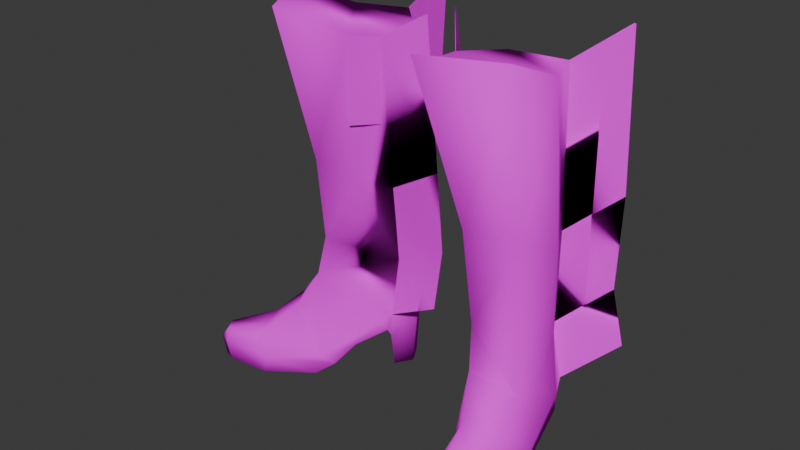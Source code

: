 # Source: KneeHighHeels_Ground.blend  (saved by Blender 4.1.23; exported with 4.5.12 LTS)
import bpy
from mathutils import Matrix  # noqa: F401  (used for matrix-valued properties, if any)

bpy.ops.wm.read_factory_settings(use_empty=True)
scene = bpy.context.scene
scene.name = 'Scene'

# ---- images (referenced by path relative to the original .blend; pixels are not part of the script)
import os
ASSET_DIR = os.environ.get("B2B_ASSET_DIR", "")  # directory of the original .blend (textures are referenced by path, not embedded)
HERE = os.path.dirname(os.path.abspath(__file__))  # packed textures are extracted next to this script under _unpacked/

def load_image(name, relpath, width, height, colorspace="sRGB"):
    """Load a texture the original file referenced (path relative to the .blend, or extracted next to this script)."""
    p = next((c for c in (os.path.join(HERE, relpath), os.path.join(ASSET_DIR, relpath)) if relpath and os.path.exists(c)), "")
    if p:
        img = bpy.data.images.load(p, check_existing=True)
        img.name = name
    else:  # same state as the original file: an image datablock whose file is absent (Cycles renders it pink)
        img = bpy.data.images.new(name, width, height)
        img.source = "FILE"
        img.filepath = "//" + (relpath or name)
    img.colorspace_settings.name = colorspace
    return img
img_baseboots_png_002 = load_image('baseboots.png.002', 'baseboots.png', 1024, 1024, 'sRGB')

# ---- materials (node trees are filled in below, after node groups)
mat_body_mat_002 = bpy.data.materials.new('Body_mat.002')
mat_body_mat_002.use_transparent_shadow = False
mat_body_mat_002.diffuse_color = (1.0, 1.0, 1.0, 1.0)
mat_body_mat_002.roughness = 0.5
mat_body_mat_002.specular_intensity = 0.0

# ---- material node trees
mat_body_mat_002.use_nodes = True; mat_body_mat_002.node_tree.nodes.clear()
_N = mat_body_mat_002.node_tree.nodes; _L = mat_body_mat_002.node_tree.links
n0 = _N.new('ShaderNodeBsdfPrincipled'); n0.name = 'Principled BSDF'; n0.location = (10, 300)
n0.inputs[13].default_value = 0.0
n0.inputs[27].default_value = (0.0, 0.0, 0.0, 1.0)
n0.inputs[28].default_value = 1.0
n1 = _N.new('ShaderNodeOutputMaterial'); n1.name = 'Material Output'; n1.location = (300, 300)
n2 = _N.new('ShaderNodeNormalMap'); n2.name = 'Normal Map'; n2.location = (-300, -300)
n2.label = 'Normal/Map'
n2.inputs[0].default_value = 0.0
n3 = _N.new('ShaderNodeTexImage'); n3.name = 'Image Texture'; n3.location = (-300, 600)
n3.image = img_baseboots_png_002
_L.new(n0.outputs[0], n1.inputs[0])
_L.new(n2.outputs[0], n0.inputs[5])
_L.new(n3.outputs[0], n0.inputs[0])
n1.is_active_output = True

# ---- world
world_world = bpy.data.worlds.new('World'); scene.world = world_world
world_world.use_nodes = True; world_world.node_tree.nodes.clear()
_N = world_world.node_tree.nodes; _L = world_world.node_tree.links
n0 = _N.new('ShaderNodeOutputWorld'); n0.name = 'World Output'; n0.location = (300, 300)
n1 = _N.new('ShaderNodeBackground'); n1.name = 'Background'; n1.location = (10, 300)
n1.inputs[0].default_value = (0.05088, 0.05088, 0.05088, 1.0)
_L.new(n1.outputs[0], n0.inputs[0])
n0.is_active_output = True
world_world.color = (0.05088, 0.05088, 0.05088)
world_world.use_sun_shadow = False
world_world.sun_shadow_jitter_overblur = 0.0

# ---- meshes
me_mesh_002 = bpy.data.meshes.new('Mesh.002')
me_mesh_002.from_pydata([(0.11, 0.007653, -0.07235), (0.1039, 0.003665, -0.07649), (0.1135, -0.001693, -0.0438), (0.08776, 0.002575, 0.01367), (0.07243, -0.001444, -0.04726), (0.0682, 0.009769, -0.06663), (0.07126, 0.003711, -0.06949), (0.11, -0.008303, -0.055), (0.0714, -0.01117, -0.03386), (0.1179, -0.0116, -0.01425), (0.08389, -0.008904, 0.007224), (0.1104, -0.004172, 0.02451), (0.1052, -0.002923, 0.03216), (0.09819, -0.002927, 0.02989), (0.1056, 0.02173, -0.08346), (0.1098, 0.017, -0.07365), (0.1188, -0.007639, -0.01459), (0.11, 0.003972, 0.02507), (0.09842, 0.005936, 0.02911), (0.07118, 0.01441, -0.06329), (0.06835, 0.02012, -0.06991), (0.07231, 0.02235, -0.08757), (0.07321, 0.01119, -0.08606), (0.0928, 0.01137, -0.09313), (0.1107, 0.03375, -0.0531), (0.1101, 0.06221, -0.06571), (0.1073, 0.03465, -0.03775), (0.09987, 0.05621, -0.08159), (0.108, 0.02091, -0.02108), (0.09434, 0.02325, -0.09666), (0.1079, 0.009135, -0.003363), (0.08111, 0.07223, -0.0317), (0.07707, 0.05623, -0.08007), (0.08351, 0.04656, -0.02743), (0.08932, 0.02245, -0.01436), (0.09282, 0.01029, 0.003779), (0.075, -0.007169, -0.02535), (0.07124, 0.05624, -0.07513), (0.1111, 0.1115, -0.06242), (0.0765, 0.1264, -0.02841), (0.05639, 0.1116, -0.06844), (0.06117, 0.1176, -0.04794), (0.1045, 0.1264, -0.03732), (-0.04159, 0.007464, -0.1036), (-0.03425, 0.003504, -0.1032), (-0.06269, -0.001936, -0.08415), (-0.07612, 0.002363, -0.0214), (-0.02645, -0.0001282, -0.05993), (-0.01209, 0.009727, -0.07354), (-0.01274, 0.003661, -0.07766), (-0.05301, -0.008519, -0.0908), (-0.03367, -0.01126, -0.04855), (-0.08426, -0.01189, -0.06349), (-0.06895, -0.009093, -0.02398), (-0.1015, -0.004487, -0.02762), (-0.1019, -0.003227, -0.01815), (-0.09461, -0.0032, -0.01532), (-0.0314, 0.02158, -0.1098), (-0.04067, 0.01681, -0.1046), (-0.08479, -0.007939, -0.06433), (-0.1015, 0.003658, -0.02691), (-0.09436, 0.005663, -0.0161), (-0.01651, 0.01435, -0.07272), (-0.01023, 0.02008, -0.07623), (-0.002563, 0.02232, -0.09262), (-0.004162, 0.01116, -0.09196), (-0.01532, 0.01127, -0.1095), (-0.05408, 0.03354, -0.08891), (-0.04595, 0.06202, -0.09853), (-0.06077, 0.03443, -0.07468), (-0.07202, 0.02066, -0.06248), (-0.01441, 0.02315, -0.1133), (-0.08259, 0.008864, -0.04824), (-0.04334, 0.0721, -0.05438), (-0.01104, 0.05618, -0.08965), (-0.04835, 0.04642, -0.05197), (-0.06052, 0.02227, -0.04481), (-0.07438, 0.01007, -0.03263), (-0.04183, -0.007282, -0.04413), (-0.009457, 0.0562, -0.08218), (-0.04893, 0.1113, -0.09661), (-0.001988, 0.1116, -0.06785), (-0.01837, 0.1176, -0.0546), (-0.05918, 0.1261, -0.07278), (-0.03905, 0.1263, -0.04489), (0.1001, 0.1115, -0.08393), (0.07099, 0.1116, -0.0817), (-0.02711, 0.1114, -0.1069), (-0.005405, 0.1115, -0.08728), (-0.02901, 0.05607, -0.1058), (0.1071, 0.2052, -0.0587), (0.06044, 0.2199, -0.006896), (0.04422, 0.2033, -0.06234), (0.04624, 0.2053, -0.04293), (0.1032, 0.2198, -0.02432), (-0.0484, 0.205, -0.09133), (0.0003859, 0.2033, -0.05539), (-0.01131, 0.2052, -0.04306), (-0.06637, 0.2196, -0.06174), (-0.04216, 0.2198, -0.02061), (0.09601, 0.2032, -0.08698), (0.06278, 0.2032, -0.08206), (-0.02228, 0.2031, -0.1069), (0.003563, 0.2033, -0.07985), (0.09533, -0.02247, -0.07699), (0.07825, -0.02244, -0.07296), (0.1125, -0.02288, -0.03959), (0.07338, -0.01786, -0.02172), (0.1182, -0.02467, -0.01221), (0.08415, -0.01918, 0.008897), (0.1101, -0.01724, 0.02279), (0.105, -0.01599, 0.03045), (0.0979, -0.016, 0.02818), (0.07869, -0.02194, -0.08521), (0.08883, -0.0218, -0.08977), (-0.02707, -0.02259, -0.0983), (-0.01604, -0.02251, -0.08465), (-0.06436, -0.02313, -0.08015), (-0.04265, -0.01797, -0.04015), (-0.08572, -0.02497, -0.06205), (-0.07015, -0.01937, -0.02281), (-0.09574, -0.01862, -0.03287), (-0.1005, -0.01629, -0.01931), (-0.09328, -0.01627, -0.01647), (-0.008885, -0.022, -0.09461), (-0.01411, -0.02189, -0.1044), (0.1273, 0.03768, -0.1109), (0.04363, 0.03611, -0.08976), (0.1201, 0.07216, -0.1088), (0.04539, 0.07223, -0.09479), (0.03544, 0.1276, -0.0889), (-0.03171, 0.03748, -0.1446), (0.02133, 0.03619, -0.07687), (0.02289, 0.07231, -0.08197), (0.02698, 0.1277, -0.07128), (0.1205, 0.1275, -0.1111), (-0.02653, 0.1273, -0.1408), (-0.02855, 0.07197, -0.1399), (0.02732, 0.2192, -0.08346), (0.02696, 0.2194, -0.06139), (0.1155, 0.2192, -0.114), (-0.02109, 0.219, -0.1402), (-0.03128, 0.03748, -0.1442), (0.02121, 0.03619, -0.077), (0.0228, 0.07231, -0.08207), (0.02673, 0.1277, -0.07154), (-0.0262, 0.1273, -0.1405), (-0.0282, 0.07197, -0.1395), (0.02668, 0.2194, -0.06169), (-0.02082, 0.219, -0.1399), (-0.03145, 0.02158, -0.109), (-0.01081, 0.02008, -0.07607), (-0.009985, 0.0562, -0.08196), (-0.002732, 0.1116, -0.06786), (-0.02723, 0.1114, -0.1063), (-0.02912, 0.05607, -0.1052), (-0.0004143, 0.2033, -0.05546), (-0.02245, 0.2031, -0.1063), (0.126, 0.03768, -0.1107), (0.04399, 0.03611, -0.08981), (0.1192, 0.07216, -0.1086), (0.04565, 0.07223, -0.09483), (0.03613, 0.1276, -0.08901), (0.1195, 0.1275, -0.111), (0.02817, 0.2192, -0.0836), (0.1147, 0.2192, -0.1139), (0.1049, 0.02174, -0.08158), (0.06915, 0.02012, -0.06829), (0.09937, 0.05621, -0.07974), (0.07189, 0.05624, -0.07348), (0.05767, 0.1116, -0.06689), (0.0996, 0.1115, -0.08208), (0.04574, 0.2033, -0.06083), (0.09563, 0.2032, -0.08516), (0.04999, 0.1525, -0.06329), (0.05185, 0.1525, -0.04385), (-0.003468, 0.1526, -0.05967), (-0.01506, 0.1525, -0.04724)], [], [(70, 75, 69), (44, 48, 43), (37, 41, 40), (23, 29, 14), (14, 1, 23), (14, 15, 1), (0, 1, 15), (7, 0, 15), (15, 2, 7), (9, 7, 2), (2, 16, 9), (27, 15, 14), (13, 18, 3), (3, 10, 13), (8, 4, 7), (4, 19, 5), (5, 19, 20), (65, 63, 49), (1, 114, 23), (55, 121, 122), (10, 107, 109), (17, 18, 12), (51, 47, 78), (36, 19, 4), (77, 60, 61), (104, 113, 114), (38, 24, 25), (12, 11, 17), (72, 76, 70), (31, 33, 26), (15, 25, 24), (14, 29, 27), (95, 103, 102), (2, 26, 28), (69, 80, 67), (60, 54, 55), (37, 33, 31), (42, 39, 31), (26, 42, 31), (3, 36, 10), (30, 16, 28), (71, 74, 64), (36, 33, 19), (83, 73, 84), (35, 17, 30), (9, 106, 7), (66, 57, 71), (57, 66, 44), (57, 44, 58), (43, 58, 44), (50, 58, 43), (58, 50, 45), (52, 45, 50), (45, 52, 59), (16, 11, 9), (56, 46, 61), (46, 56, 53), (78, 46, 53), (31, 39, 41), (53, 51, 78), (51, 50, 47), (47, 48, 62), (48, 49, 63), (5, 20, 6), (54, 59, 52), (25, 85, 38), (32, 29, 21), (5, 7, 4), (6, 113, 105), (13, 109, 112), (44, 125, 115), (6, 104, 1), (56, 120, 53), (59, 72, 70), (2, 15, 24), (8, 10, 36), (69, 45, 70), (78, 47, 62), (64, 66, 71), (26, 38, 42), (64, 79, 63), (80, 68, 67), (61, 60, 55), (5, 1, 0), (58, 67, 68), (20, 22, 6), (21, 23, 22), (78, 75, 76), (16, 2, 28), (45, 59, 70), (67, 58, 45), (48, 50, 43), (86, 37, 40), (8, 106, 107), (118, 119, 117), (28, 33, 34), (56, 61, 55), (83, 69, 73), (35, 34, 3), (18, 35, 3), (33, 20, 19), (77, 61, 46), (37, 21, 20), (54, 119, 121), (49, 124, 65), (82, 84, 73), (76, 77, 46), (73, 75, 79), (75, 73, 69), (36, 4, 8), (18, 13, 12), (11, 108, 9), (48, 63, 62), (49, 115, 116), (71, 57, 89), (34, 30, 28), (79, 88, 81), (81, 103, 96), (86, 100, 85), (42, 90, 94), (84, 98, 83), (87, 74, 89), (83, 95, 80), (39, 94, 91), (84, 97, 99), (41, 92, 40), (82, 96, 97), (39, 93, 41), (68, 87, 89), (100, 101, 90), (89, 58, 68), (91, 94, 93), (98, 97, 95), (101, 92, 90), (79, 82, 73), (97, 96, 95), (85, 90, 38), (88, 102, 103), (40, 101, 86), (87, 95, 102), (93, 90, 92), (108, 110, 109), (110, 111, 109), (115, 124, 116), (107, 108, 109), (119, 120, 121), (121, 120, 122), (122, 120, 123), (112, 109, 111), (63, 75, 62), (12, 110, 11), (52, 117, 119), (12, 112, 111), (65, 125, 66), (55, 123, 56), (22, 114, 113), (53, 118, 51), (51, 117, 50), (85, 128, 27), (100, 135, 140), (92, 130, 138), (89, 131, 57), (79, 132, 63), (27, 126, 128), (37, 127, 129), (102, 136, 87), (96, 134, 139), (81, 133, 79), (40, 129, 130), (87, 137, 89), (146, 157, 154), (142, 155, 150), (143, 152, 151), (145, 156, 148), (147, 154, 155), (144, 153, 152), (162, 172, 164), (159, 169, 161), (158, 168, 160), (163, 173, 165), (160, 171, 168), (161, 170, 162), (32, 85, 27), (70, 76, 75), (44, 49, 48), (37, 31, 41), (27, 25, 15), (65, 64, 63), (1, 104, 114), (55, 54, 121), (10, 8, 107), (77, 72, 60), (104, 105, 113), (72, 77, 76), (95, 96, 103), (2, 24, 26), (69, 83, 80), (3, 34, 36), (30, 17, 16), (71, 89, 74), (36, 34, 33), (35, 18, 17), (9, 108, 106), (16, 17, 11), (78, 76, 46), (54, 60, 59), (25, 27, 85), (32, 27, 29), (5, 0, 7), (6, 22, 113), (13, 10, 109), (44, 66, 125), (6, 105, 104), (56, 123, 120), (59, 60, 72), (69, 67, 45), (64, 65, 66), (26, 24, 38), (64, 74, 79), (5, 6, 1), (20, 21, 22), (21, 29, 23), (78, 62, 75), (48, 47, 50), (86, 32, 37), (8, 7, 106), (118, 120, 119), (28, 26, 33), (33, 37, 20), (37, 32, 21), (54, 52, 119), (49, 116, 124), (11, 110, 108), (49, 44, 115), (34, 35, 30), (79, 74, 88), (81, 88, 103), (86, 101, 100), (42, 38, 90), (84, 99, 98), (87, 88, 74), (83, 98, 95), (39, 42, 94), (84, 82, 97), (41, 93, 92), (82, 81, 96), (39, 91, 93), (68, 80, 87), (89, 57, 58), (98, 99, 97), (79, 81, 82), (85, 100, 90), (88, 87, 102), (40, 92, 101), (87, 80, 95), (93, 94, 90), (115, 125, 124), (107, 106, 108), (63, 79, 75), (12, 111, 110), (52, 50, 117), (12, 13, 112), (65, 124, 125), (55, 122, 123), (22, 23, 114), (53, 120, 118), (51, 118, 117), (85, 135, 128), (100, 85, 135), (92, 40, 130), (89, 137, 131), (79, 133, 132), (27, 14, 126), (37, 20, 127), (102, 141, 136), (96, 81, 134), (81, 134, 133), (40, 37, 129), (87, 136, 137), (146, 149, 157), (142, 147, 155), (143, 144, 152), (145, 153, 156), (147, 146, 154), (144, 145, 153), (162, 170, 172), (159, 167, 169), (158, 166, 168), (163, 171, 173), (160, 163, 171), (161, 169, 170), (32, 86, 85), (96, 97, 177, 176), (92, 93, 175, 174)])
me_mesh_002.polygons.foreach_set('use_smooth', [True] * 294)
_uv = me_mesh_002.uv_layers.new(name='MainUV')
_uv.uv.foreach_set('vector', [0.5709, 0.08102, 0.5764, 0.1029, 0.5957, 0.08545, 0.3374, 0.71, 0.3801, 0.7226, 0.338, 0.7237, 0.6841, 0.1141, 0.7087, 0.2078, 0.6882, 0.2078, 0.7875, 0.01501, 0.787, 0.02754, 0.7585, 0.02754, 0.7585, 0.02754, 0.7409, 0.01332, 0.7875, 0.01501, 0.7585, 0.02754, 0.717, 0.02754, 0.7409, 0.01332, 0.7145, 0.01972, 0.7409, 0.01332, 0.717, 0.02754, 0.6848, 0.006449, 0.7145, 0.01972, 0.717, 0.02754, 0.717, 0.02754, 0.6631, 0.02754, 0.6848, 0.006449, 0.6135, 0.01582, 0.6848, 0.006449, 0.6631, 0.02754, 0.6631, 0.02754, 0.6139, 0.01582, 0.6135, 0.01582, 0.639, 0.113, 0.6195, 0.02973, 0.641, 0.02973, 0.5449, 0.01582, 0.5466, 0.02754, 0.5723, 0.02754, 0.5723, 0.02754, 0.5887, 0.01582, 0.5449, 0.01582, 0.6177, 0.7512, 0.6217, 0.7381, 0.6695, 0.737, 0.6824, 0.01582, 0.7093, 0.02754, 0.7166, 0.01968, 0.7166, 0.01968, 0.7093, 0.02754, 0.7444, 0.02754, 0.7777, 0.01463, 0.7443, 0.02754, 0.7366, 0.01334, 0.7409, 0.01332, 0.7877, 0.006449, 0.7875, 0.01501, 0.5094, 0.01582, 0.5535, 0.006449, 0.5118, 0.006449, 0.5887, 0.01582, 0.634, 0.006449, 0.5895, 0.006449, 0.5516, 0.02754, 0.5483, 0.02754, 0.5095, 0.01582, 0.6573, 0.01582, 0.6824, 0.02754, 0.64, 0.02754, 0.64, 0.02754, 0.7093, 0.02754, 0.6824, 0.01582, 0.5323, 0.08102, 0.5412, 0.02973, 0.5265, 0.02973, 0.668, 0.7078, 0.6297, 0.6886, 0.657, 0.6835, 0.6188, 0.2066, 0.6099, 0.08151, 0.6221, 0.1232, 0.5095, 0.01582, 0.5527, 0.01582, 0.5516, 0.02754, 0.5539, 0.08102, 0.5539, 0.09315, 0.5709, 0.08102, 0.5764, 0.1403, 0.5764, 0.1029, 0.5957, 0.08545, 0.6195, 0.02973, 0.6221, 0.1232, 0.6099, 0.08151, 0.641, 0.02973, 0.6785, 0.02973, 0.639, 0.113, 0.0503, 0.6687, 0.1151, 0.625, 0.109, 0.6716, 0.5915, 0.02973, 0.5957, 0.08545, 0.5709, 0.08102, 0.5957, 0.08545, 0.6188, 0.2066, 0.6099, 0.08151, 0.5515, 0.02754, 0.5527, 0.01582, 0.5094, 0.01582, 0.6841, 0.1141, 0.7353, 0.08819, 0.7353, 0.1403, 0.5957, 0.2215, 0.5764, 0.2209, 0.5764, 0.1403, 0.5957, 0.08545, 0.5957, 0.2215, 0.5764, 0.1403, 0.5723, 0.02754, 0.64, 0.02754, 0.5887, 0.01582, 0.5539, 0.08102, 0.5653, 0.02973, 0.5709, 0.08102, 0.6785, 0.02973, 0.6764, 0.1136, 0.65, 0.02973, 0.7419, 0.02973, 0.7353, 0.08819, 0.7059, 0.02973, 0.5957, 0.2215, 0.5853, 0.1403, 0.5764, 0.2209, 0.5323, 0.08102, 0.5412, 0.02973, 0.5539, 0.08102, 0.6135, 0.01582, 0.6667, 0.006449, 0.6848, 0.006449, 0.7875, 0.01501, 0.7585, 0.02754, 0.787, 0.02754, 0.7585, 0.02754, 0.7875, 0.01501, 0.7408, 0.01332, 0.7585, 0.02754, 0.7408, 0.01332, 0.717, 0.02754, 0.7144, 0.01972, 0.717, 0.02754, 0.7408, 0.01332, 0.6848, 0.006449, 0.717, 0.02754, 0.7144, 0.01972, 0.717, 0.02754, 0.6848, 0.006449, 0.6631, 0.02754, 0.6135, 0.01582, 0.6631, 0.02754, 0.6848, 0.006449, 0.6631, 0.02754, 0.6135, 0.01582, 0.6139, 0.01582, 0.6139, 0.01582, 0.5527, 0.01582, 0.6135, 0.01582, 0.5448, 0.01582, 0.5722, 0.02754, 0.5465, 0.02754, 0.5722, 0.02754, 0.5448, 0.01582, 0.5886, 0.01582, 0.64, 0.02754, 0.5722, 0.02754, 0.5886, 0.01582, 0.7353, 0.1403, 0.7353, 0.2226, 0.7087, 0.2078, 0.5886, 0.01582, 0.6573, 0.01582, 0.64, 0.02754, 0.3877, 0.7535, 0.3359, 0.7393, 0.3838, 0.7404, 0.6824, 0.02754, 0.7165, 0.01968, 0.7092, 0.02754, 0.7165, 0.01968, 0.7366, 0.01334, 0.7443, 0.02754, 0.7166, 0.01968, 0.7444, 0.02754, 0.7367, 0.01334, 0.5527, 0.01582, 0.6139, 0.01582, 0.6135, 0.01582, 0.6221, 0.1232, 0.6412, 0.2066, 0.6188, 0.2066, 0.6764, 0.1136, 0.6785, 0.02973, 0.65, 0.02973, 0.6254, 0.7203, 0.6695, 0.737, 0.6217, 0.7381, 0.7333, 0.01372, 0.7745, 0.006449, 0.7334, 0.006449, 0.5449, 0.01582, 0.5895, 0.006449, 0.5457, 0.006449, 0.727, 0.01332, 0.7738, 0.006449, 0.7271, 0.006449, 0.6236, 0.7099, 0.668, 0.7078, 0.668, 0.7077, 0.5448, 0.01582, 0.5895, 0.006449, 0.5886, 0.01582, 0.5653, 0.02973, 0.5539, 0.08102, 0.5709, 0.08102, 0.5915, 0.02973, 0.6195, 0.02973, 0.6099, 0.08151, 0.6573, 0.01582, 0.5887, 0.01582, 0.64, 0.02754, 0.5957, 0.08545, 0.5915, 0.02973, 0.5709, 0.08102, 0.64, 0.02754, 0.6824, 0.02754, 0.7092, 0.02754, 0.7581, 0.02754, 0.8119, 0.01501, 0.8094, 0.02754, 0.5957, 0.08545, 0.6188, 0.2066, 0.5957, 0.2215, 0.6785, 0.02973, 0.6841, 0.1141, 0.6877, 0.02973, 0.6188, 0.2066, 0.6221, 0.1232, 0.6099, 0.08151, 0.5481, 0.02754, 0.5515, 0.02754, 0.5094, 0.01582, 0.6254, 0.7203, 0.668, 0.7077, 0.6675, 0.7214, 0.6195, 0.02973, 0.6099, 0.08151, 0.6221, 0.1232, 0.7444, 0.02754, 0.7778, 0.01463, 0.7367, 0.01334, 0.765, 0.02678, 0.8138, 0.01425, 0.7701, 0.01387, 0.7419, 0.02973, 0.7353, 0.08819, 0.7513, 0.08151, 0.5653, 0.02973, 0.5915, 0.02973, 0.5709, 0.08102, 0.5915, 0.02973, 0.5653, 0.02973, 0.5709, 0.08102, 0.6099, 0.08151, 0.6195, 0.02973, 0.5915, 0.02973, 0.3801, 0.7226, 0.3359, 0.7393, 0.338, 0.7237, 0.6764, 0.2072, 0.6841, 0.1141, 0.6882, 0.2078, 0.6177, 0.7512, 0.6695, 0.7464, 0.6177, 0.7634, 0.3877, 0.7657, 0.3344, 0.7783, 0.3359, 0.7487, 0.5709, 0.08102, 0.5764, 0.1029, 0.5539, 0.09315, 0.5412, 0.01582, 0.5481, 0.02754, 0.5094, 0.01582, 0.5957, 0.2215, 0.5957, 0.08545, 0.5853, 0.1403, 0.773, 0.08151, 0.7513, 0.08151, 0.7722, 0.02973, 0.7821, 0.02973, 0.773, 0.08151, 0.7722, 0.02973, 0.7353, 0.08819, 0.6877, 0.02973, 0.7059, 0.02973, 0.773, 0.08151, 0.7821, 0.02973, 0.7722, 0.02973, 0.6841, 0.1141, 0.6785, 0.02973, 0.6877, 0.02973, 0.5527, 0.01582, 0.6143, 0.006449, 0.5535, 0.006449, 0.7366, 0.01334, 0.7779, 0.006449, 0.7777, 0.01463, 0.7087, 0.2078, 0.7353, 0.2226, 0.7353, 0.1403, 0.7513, 0.08151, 0.773, 0.08151, 0.7722, 0.02973, 0.7353, 0.1403, 0.7353, 0.08819, 0.6841, 0.1141, 0.5764, 0.1029, 0.5853, 0.1403, 0.5957, 0.08545, 0.64, 0.02754, 0.6824, 0.01582, 0.6573, 0.01582, 0.5483, 0.02754, 0.5414, 0.01582, 0.5095, 0.01582, 0.5527, 0.01582, 0.6144, 0.006449, 0.6135, 0.01582, 0.7165, 0.01968, 0.7443, 0.02754, 0.7092, 0.02754, 0.3819, 0.7122, 0.3374, 0.7101, 0.3819, 0.7123, 0.6785, 0.02973, 0.641, 0.02973, 0.639, 0.113, 0.5539, 0.09315, 0.5539, 0.08102, 0.5709, 0.08102, 0.6841, 0.1141, 0.6764, 0.2072, 0.6882, 0.2078, 0.6882, 0.2078, 0.6764, 0.3119, 0.6946, 0.3125, 0.6764, 0.2072, 0.6409, 0.3112, 0.6412, 0.2066, 0.5957, 0.2215, 0.6159, 0.3114, 0.5875, 0.3199, 0.5764, 0.2209, 0.5875, 0.3199, 0.5957, 0.2215, 0.6412, 0.2066, 0.6764, 0.1136, 0.639, 0.113, 0.5957, 0.2215, 0.6159, 0.3114, 0.6188, 0.2066, 0.5764, 0.2209, 0.5875, 0.3199, 0.5764, 0.3193, 0.7353, 0.2226, 0.7111, 0.3125, 0.7353, 0.3211, 0.7087, 0.2078, 0.6922, 0.3125, 0.6882, 0.2078, 0.7087, 0.2078, 0.6946, 0.3125, 0.7111, 0.3125, 0.7353, 0.2226, 0.7111, 0.3125, 0.7087, 0.2078, 0.6221, 0.1232, 0.6412, 0.2066, 0.639, 0.113, 0.109, 0.6716, 0.06513, 0.6831, 0.1151, 0.625, 0.639, 0.113, 0.6195, 0.02973, 0.6221, 0.1232, 0.02835, 0.589, 0.08144, 0.5916, 0.02768, 0.6441, 0.02768, 0.6441, 0.08144, 0.5916, 0.0503, 0.6687, 0.06513, 0.6831, 0.0503, 0.6687, 0.1151, 0.625, 0.6841, 0.1141, 0.7087, 0.2078, 0.7353, 0.1403, 0.08144, 0.5916, 0.09943, 0.5993, 0.0503, 0.6687, 0.6412, 0.2066, 0.6159, 0.3114, 0.6188, 0.2066, 0.6764, 0.2072, 0.6409, 0.3112, 0.6764, 0.3119, 0.6882, 0.2078, 0.6764, 0.3119, 0.6764, 0.2072, 0.6412, 0.2066, 0.6159, 0.3114, 0.6448, 0.3114, 0.02768, 0.6441, 0.1151, 0.625, 0.0503, 0.6687, 0.6711, 0.776, 0.6614, 0.8076, 0.6207, 0.7889, 0.6614, 0.8076, 0.6474, 0.8158, 0.6207, 0.7889, 0.3374, 0.7101, 0.3757, 0.6909, 0.3819, 0.7123, 0.6177, 0.7634, 0.6711, 0.776, 0.6207, 0.7889, 0.3344, 0.7783, 0.3848, 0.7912, 0.3441, 0.8099, 0.3441, 0.8099, 0.3848, 0.7912, 0.3581, 0.8181, 0.3581, 0.8181, 0.3848, 0.7912, 0.3728, 0.814, 0.6327, 0.8117, 0.6207, 0.7889, 0.6474, 0.8158, 0.6877, 0.02973, 0.7353, 0.08819, 0.7059, 0.02973, 0.5095, 0.01582, 0.5536, 0.006449, 0.5527, 0.01582, 0.6135, 0.01582, 0.6666, 0.006449, 0.6143, 0.006449, 0.5095, 0.01582, 0.5439, 0.006449, 0.512, 0.006449, 0.7695, 0.01501, 0.8133, 0.006449, 0.8136, 0.01539, 0.5094, 0.01582, 0.5437, 0.006449, 0.5412, 0.01582, 0.7701, 0.01387, 0.8134, 0.006449, 0.7697, 0.006449, 0.5886, 0.01582, 0.6339, 0.006449, 0.6573, 0.01582, 0.3877, 0.7535, 0.3359, 0.7487, 0.3359, 0.7393, 0.8141, 0.1988, 0.8852, 0.1102, 0.8141, 0.1102, 0.8141, 0.2978, 0.8852, 0.1988, 0.8852, 0.2978, 0.8141, 0.2978, 0.8852, 0.1988, 0.8852, 0.2978, 0.8141, 0.1102, 0.8852, 0.03798, 0.8141, 0.03798, 0.8141, 0.1102, 0.8852, 0.03534, 0.8141, 0.03534, 0.8141, 0.1102, 0.8852, 0.03798, 0.8852, 0.1102, 0.8141, 0.1102, 0.8852, 0.03534, 0.8852, 0.1102, 0.8141, 0.2978, 0.8852, 0.1988, 0.8141, 0.1988, 0.8141, 0.2978, 0.8852, 0.1988, 0.8852, 0.2978, 0.8141, 0.1988, 0.8852, 0.1102, 0.8141, 0.1102, 0.8141, 0.1988, 0.8852, 0.1102, 0.8852, 0.1988, 0.8141, 0.1988, 0.8852, 0.1102, 0.8141, 0.1102, 0.8852, 0.1988, 0.8141, 0.2978, 0.8141, 0.1988, 0.8852, 0.03798, 0.8141, 0.1102, 0.8141, 0.03798, 0.8852, 0.03534, 0.8141, 0.1102, 0.8141, 0.03534, 0.8852, 0.1988, 0.8141, 0.2978, 0.8852, 0.2978, 0.8852, 0.1102, 0.8141, 0.1988, 0.8141, 0.1102, 0.8852, 0.1102, 0.8141, 0.1988, 0.8141, 0.1102, 0.8852, 0.1988, 0.8141, 0.2978, 0.8852, 0.2978, 0.8852, 0.03534, 0.8141, 0.1102, 0.8852, 0.1102, 0.8852, 0.03798, 0.8141, 0.1102, 0.8852, 0.1102, 0.8852, 0.1988, 0.8141, 0.2978, 0.8852, 0.2978, 0.8852, 0.1102, 0.8141, 0.1988, 0.8141, 0.1102, 0.8852, 0.1102, 0.8141, 0.1988, 0.8852, 0.1988, 0.6764, 0.1136, 0.6412, 0.2066, 0.639, 0.113, 0.5709, 0.08102, 0.5539, 0.09315, 0.5764, 0.1029, 0.3374, 0.71, 0.3819, 0.7122, 0.3801, 0.7226, 0.6841, 0.1141, 0.7353, 0.1403, 0.7087, 0.2078, 0.639, 0.113, 0.6221, 0.1232, 0.6195, 0.02973, 0.7777, 0.01463, 0.7766, 0.02754, 0.7443, 0.02754, 0.7409, 0.01332, 0.741, 0.006449, 0.7877, 0.006449, 0.5094, 0.01582, 0.5527, 0.01582, 0.5535, 0.006449, 0.5887, 0.01582, 0.6573, 0.01582, 0.634, 0.006449, 0.5323, 0.08102, 0.5539, 0.08102, 0.5412, 0.02973, 0.668, 0.7078, 0.6236, 0.71, 0.6297, 0.6886, 0.5539, 0.08102, 0.5323, 0.08102, 0.5539, 0.09315, 0.0503, 0.6687, 0.09943, 0.5993, 0.1151, 0.625, 0.5915, 0.02973, 0.6099, 0.08151, 0.5957, 0.08545, 0.5957, 0.08545, 0.5957, 0.2215, 0.6188, 0.2066, 0.7722, 0.02973, 0.7513, 0.08151, 0.7419, 0.02973, 0.5539, 0.08102, 0.5412, 0.02973, 0.5653, 0.02973, 0.6785, 0.02973, 0.639, 0.113, 0.6764, 0.1136, 0.7419, 0.02973, 0.7513, 0.08151, 0.7353, 0.08819, 0.5323, 0.08102, 0.5265, 0.02973, 0.5412, 0.02973, 0.6135, 0.01582, 0.6144, 0.006449, 0.6667, 0.006449, 0.6139, 0.01582, 0.5516, 0.02754, 0.5527, 0.01582, 0.7419, 0.02973, 0.7513, 0.08151, 0.7722, 0.02973, 0.5527, 0.01582, 0.5515, 0.02754, 0.6139, 0.01582, 0.6221, 0.1232, 0.639, 0.113, 0.6412, 0.2066, 0.6764, 0.1136, 0.639, 0.113, 0.6785, 0.02973, 0.6254, 0.7203, 0.6675, 0.7214, 0.6695, 0.737, 0.7333, 0.01372, 0.7743, 0.01501, 0.7745, 0.006449, 0.5449, 0.01582, 0.5887, 0.01582, 0.5895, 0.006449, 0.727, 0.01332, 0.7736, 0.01501, 0.7738, 0.006449, 0.6236, 0.7099, 0.6236, 0.71, 0.668, 0.7078, 0.5448, 0.01582, 0.5457, 0.006449, 0.5895, 0.006449, 0.5653, 0.02973, 0.5412, 0.02973, 0.5539, 0.08102, 0.5957, 0.08545, 0.6099, 0.08151, 0.5915, 0.02973, 0.7581, 0.02754, 0.7637, 0.01463, 0.8119, 0.01501, 0.5957, 0.08545, 0.6099, 0.08151, 0.6188, 0.2066, 0.6785, 0.02973, 0.6764, 0.1136, 0.6841, 0.1141, 0.6254, 0.7203, 0.6236, 0.7099, 0.668, 0.7077, 0.7444, 0.02754, 0.7766, 0.02754, 0.7778, 0.01463, 0.765, 0.02678, 0.8115, 0.02678, 0.8138, 0.01425, 0.7419, 0.02973, 0.7059, 0.02973, 0.7353, 0.08819, 0.3801, 0.7226, 0.3838, 0.7404, 0.3359, 0.7393, 0.6764, 0.2072, 0.6764, 0.1136, 0.6841, 0.1141, 0.6177, 0.7512, 0.6695, 0.737, 0.6695, 0.7464, 0.3877, 0.7657, 0.3848, 0.7912, 0.3344, 0.7783, 0.5709, 0.08102, 0.5957, 0.08545, 0.5764, 0.1029, 0.7353, 0.08819, 0.6841, 0.1141, 0.6877, 0.02973, 0.6841, 0.1141, 0.6764, 0.1136, 0.6785, 0.02973, 0.5527, 0.01582, 0.6135, 0.01582, 0.6143, 0.006449, 0.7366, 0.01334, 0.7368, 0.006449, 0.7779, 0.006449, 0.5527, 0.01582, 0.5536, 0.006449, 0.6144, 0.006449, 0.3819, 0.7122, 0.3374, 0.71, 0.3374, 0.7101, 0.5539, 0.09315, 0.5323, 0.08102, 0.5539, 0.08102, 0.6841, 0.1141, 0.6764, 0.1136, 0.6764, 0.2072, 0.6882, 0.2078, 0.6764, 0.2072, 0.6764, 0.3119, 0.6764, 0.2072, 0.6764, 0.3119, 0.6409, 0.3112, 0.5957, 0.2215, 0.6188, 0.2066, 0.6159, 0.3114, 0.5764, 0.2209, 0.5764, 0.3193, 0.5875, 0.3199, 0.6412, 0.2066, 0.6764, 0.2072, 0.6764, 0.1136, 0.5957, 0.2215, 0.5875, 0.3199, 0.6159, 0.3114, 0.5764, 0.2209, 0.5957, 0.2215, 0.5875, 0.3199, 0.7353, 0.2226, 0.7087, 0.2078, 0.7111, 0.3125, 0.7087, 0.2078, 0.7111, 0.3125, 0.6922, 0.3125, 0.7087, 0.2078, 0.6882, 0.2078, 0.6946, 0.3125, 0.7353, 0.2226, 0.7353, 0.3211, 0.7111, 0.3125, 0.6221, 0.1232, 0.6188, 0.2066, 0.6412, 0.2066, 0.639, 0.113, 0.641, 0.02973, 0.6195, 0.02973, 0.02768, 0.6441, 0.02835, 0.589, 0.08144, 0.5916, 0.6841, 0.1141, 0.6882, 0.2078, 0.7087, 0.2078, 0.6412, 0.2066, 0.6448, 0.3114, 0.6159, 0.3114, 0.6764, 0.2072, 0.6412, 0.2066, 0.6409, 0.3112, 0.6882, 0.2078, 0.6922, 0.3125, 0.6764, 0.3119, 0.6412, 0.2066, 0.6188, 0.2066, 0.6159, 0.3114, 0.02768, 0.6441, 0.08144, 0.5916, 0.1151, 0.625, 0.3374, 0.7101, 0.3485, 0.6858, 0.3757, 0.6909, 0.6177, 0.7634, 0.6695, 0.7464, 0.6711, 0.776, 0.6877, 0.02973, 0.6841, 0.1141, 0.7353, 0.08819, 0.5095, 0.01582, 0.512, 0.006449, 0.5536, 0.006449, 0.6135, 0.01582, 0.6848, 0.006449, 0.6666, 0.006449, 0.5095, 0.01582, 0.5414, 0.01582, 0.5439, 0.006449, 0.7695, 0.01501, 0.7691, 0.006449, 0.8133, 0.006449, 0.5094, 0.01582, 0.5118, 0.006449, 0.5437, 0.006449, 0.7701, 0.01387, 0.8138, 0.01425, 0.8134, 0.006449, 0.5886, 0.01582, 0.5895, 0.006449, 0.6339, 0.006449, 0.3877, 0.7535, 0.3877, 0.7657, 0.3359, 0.7487, 0.8141, 0.1988, 0.8852, 0.1988, 0.8852, 0.1102, 0.8141, 0.2978, 0.8141, 0.1988, 0.8852, 0.1988, 0.8141, 0.2978, 0.8141, 0.1988, 0.8852, 0.1988, 0.8141, 0.1102, 0.8852, 0.1102, 0.8852, 0.03798, 0.8141, 0.1102, 0.8852, 0.1102, 0.8852, 0.03534, 0.8141, 0.1102, 0.8141, 0.03798, 0.8852, 0.03798, 0.8141, 0.1102, 0.8141, 0.03534, 0.8852, 0.03534, 0.8141, 0.2978, 0.8852, 0.2978, 0.8852, 0.1988, 0.8141, 0.2978, 0.8141, 0.1988, 0.8852, 0.1988, 0.8141, 0.1988, 0.8852, 0.1988, 0.8852, 0.1102, 0.8141, 0.1988, 0.8141, 0.1102, 0.8852, 0.1102, 0.8141, 0.1988, 0.8852, 0.1988, 0.8852, 0.1102, 0.8852, 0.1988, 0.8852, 0.2978, 0.8141, 0.2978, 0.8852, 0.03798, 0.8852, 0.1102, 0.8141, 0.1102, 0.8852, 0.03534, 0.8852, 0.1102, 0.8141, 0.1102, 0.8852, 0.1988, 0.8141, 0.1988, 0.8141, 0.2978, 0.8852, 0.1102, 0.8852, 0.1988, 0.8141, 0.1988, 0.8852, 0.1102, 0.8852, 0.1988, 0.8141, 0.1988, 0.8852, 0.1988, 0.8141, 0.1988, 0.8141, 0.2978, 0.8852, 0.03534, 0.8141, 0.03534, 0.8141, 0.1102, 0.8852, 0.03798, 0.8141, 0.03798, 0.8141, 0.1102, 0.8852, 0.1988, 0.8141, 0.1988, 0.8141, 0.2978, 0.8852, 0.1102, 0.8852, 0.1988, 0.8141, 0.1988, 0.8852, 0.1102, 0.8141, 0.1102, 0.8141, 0.1988, 0.6764, 0.1136, 0.6764, 0.2072, 0.6412, 0.2066, 0.1221, 0.9821, 0.04331, 0.9821, 0.04331, 0.8737, 0.1221, 0.8737, 0.1221, 0.9821, 0.04331, 0.9821, 0.04331, 0.8737, 0.1221, 0.8737])
me_mesh_002.materials.append(mat_body_mat_002)
me_mesh_002.update()
me_mesh_002.normals_split_custom_set([tuple(v) for v in zip(*[iter([-0.8237, 0.5431, -0.163, -0.1851, 0.3389, 0.9224, -0.9439, 0.2703, -0.1899, -0.678, -0.6042, -0.4186, 0.7656, -0.328, 0.5534, -0.3122, -0.4357, -0.8442, -0.9559, -0.07491, 0.2838, -0.8763, -0.1824, 0.4459, -0.9317, -0.2267, 0.2837, 0.2477, -0.2336, -0.9403, 0.2273, 0.007297, -0.9738, 0.8486, -0.03661, -0.5277, 0.8486, -0.03661, -0.5277, 0.7946, -0.6012, 0.08516, 0.2477, -0.2336, -0.9403, 0.8486, -0.03661, -0.5277, 0.9446, -0.04471, -0.3251, 0.7946, -0.6012, 0.08516, 0.7887, -0.4313, -0.438, 0.7946, -0.6012, 0.08516, 0.9446, -0.04471, -0.3251, 0.515, -0.6305, -0.5807, 0.7887, -0.4313, -0.438, 0.9446, -0.04471, -0.3251, 0.9446, -0.04471, -0.3251, 0.9925, -0.005546, -0.1219, 0.515, -0.6305, -0.5807, 0.9961, -0.08804, -0.008163, 0.515, -0.6305, -0.5807, 0.9925, -0.005546, -0.1219, 0.9925, -0.005546, -0.1219, 0.9981, 0.05998, 0.01649, 0.9961, -0.08804, -0.008163, 0.8446, 0.05062, -0.533, 0.9446, -0.04471, -0.3251, 0.8486, -0.03661, -0.5277, -0.5904, 0.0003217, 0.8071, -0.2932, 0.6752, 0.6769, -0.8308, 0.3736, 0.4124, -0.8308, 0.3736, 0.4124, -0.9179, 0.09103, 0.3863, -0.5904, 0.0003217, 0.8071, -0.9055, -0.3617, -0.2218, -0.8385, -0.4865, -0.2456, 0.515, -0.6305, -0.5807, -0.8385, -0.4865, -0.2456, -0.9231, 0.1362, 0.3596, -0.9446, -0.3278, -0.01642, -0.9446, -0.3278, -0.01642, -0.9231, 0.1362, 0.3596, -0.999, -0.009811, 0.04382, 0.989, -0.1442, -0.03401, 0.7629, -0.006173, 0.6465, 0.16, -0.3713, 0.9146, 0.7946, -0.6012, 0.08516, 0.2069, -0.6315, -0.7472, 0.2477, -0.2336, -0.9403, -0.8454, 0.0518, 0.5317, -0.6411, -0.7658, -0.04984, -0.7418, -0.571, 0.3517, -0.9179, 0.09103, 0.3863, -0.8073, -0.589, 0.03736, -0.6696, -0.6404, 0.3762, 0.702, 0.5833, 0.4086, -0.2932, 0.6752, 0.6769, 0.3186, 0.08821, 0.9438, 0.8567, -0.3608, 0.3686, 0.8406, -0.3965, 0.3691, 0.5673, 0.2793, 0.7747, -0.9309, 0.2555, 0.261, -0.9231, 0.1362, 0.3596, -0.8385, -0.4865, -0.2456, -0.2558, 0.903, 0.3452, -0.8074, 0.5828, -0.09191, -0.1907, 0.6737, 0.714, 0.6425, -0.6794, 0.3544, -0.5937, -0.6584, -0.4626, 0.2069, -0.6315, -0.7472, 0.992, 0.0322, -0.1223, 0.9966, 0.0441, 0.06902, 0.9516, 0.00529, -0.3073, 0.3186, 0.08821, 0.9438, 0.9177, -0.02594, 0.3965, 0.702, 0.5833, 0.4086, -0.658, 0.7389, -0.1451, -0.1718, 0.5985, 0.7825, -0.8237, 0.5431, -0.163, -0.462, -0.09588, 0.8817, -0.4278, 0.3146, 0.8474, 0.8657, 0.2528, 0.432, 0.9446, -0.04471, -0.3251, 0.9516, 0.00529, -0.3073, 0.9966, 0.0441, 0.06902, 0.8486, -0.03661, -0.5277, 0.2273, 0.007297, -0.9738, 0.05541, 0.1921, -0.9798, -0.4739, 0.6171, -0.6282, 0.7651, 0.5967, -0.2421, 0.1316, 0.568, -0.8124, 0.9925, -0.005546, -0.1219, 0.8657, 0.2528, 0.432, 0.757, 0.5327, 0.3784, -0.9439, 0.2703, -0.1899, -0.7097, 0.02896, -0.7039, -0.8272, 0.05349, -0.5594, -0.8074, 0.5828, -0.09191, -0.9712, -0.1525, -0.1831, -0.8454, 0.0518, 0.5317, -0.9559, -0.07491, 0.2838, -0.4278, 0.3146, 0.8474, -0.462, -0.09588, 0.8817, 0.7425, -0.02585, 0.6694, -0.2695, -0.1451, 0.952, -0.462, -0.09588, 0.8817, 0.8657, 0.2528, 0.432, 0.7425, -0.02585, 0.6694, -0.462, -0.09588, 0.8817, -0.8308, 0.3736, 0.4124, -0.9309, 0.2555, 0.261, -0.9179, 0.09103, 0.3863, 0.6226, 0.7311, 0.2789, 0.9981, 0.05998, 0.01649, 0.757, 0.5327, 0.3784, 0.4217, 0.0007425, -0.9067, 0.8681, 0.1361, -0.4774, 0.9962, 0.016, -0.08524, -0.9309, 0.2555, 0.261, -0.4278, 0.3146, 0.8474, -0.9231, 0.1362, 0.3596, -0.9959, -0.03049, 0.0851, -0.1621, -0.1009, 0.9816, -0.2609, -0.1709, 0.9501, -0.01477, 0.9031, 0.4293, 0.702, 0.5833, 0.4086, 0.6226, 0.7311, 0.2789, 0.9961, -0.08804, -0.008163, 0.4854, -0.7594, -0.4332, 0.515, -0.6305, -0.5807, 0.381, -0.2334, -0.8946, -0.3408, -0.05915, -0.9383, 0.4217, 0.0007425, -0.9067, -0.3408, -0.05915, -0.9383, 0.381, -0.2334, -0.8946, -0.678, -0.6042, -0.4186, -0.3408, -0.05915, -0.9383, -0.678, -0.6042, -0.4186, -0.5392, -0.04685, -0.8409, -0.3122, -0.4357, -0.8442, -0.5392, -0.04685, -0.8409, -0.678, -0.6042, -0.4186, -0.04555, -0.6172, -0.7855, -0.5392, -0.04685, -0.8409, -0.3122, -0.4357, -0.8442, -0.5392, -0.04685, -0.8409, -0.04555, -0.6172, -0.7855, -0.7031, 0.004596, -0.7111, -0.7871, -0.09706, -0.6091, -0.7031, 0.004596, -0.7111, -0.04555, -0.6172, -0.7855, -0.7031, 0.004596, -0.7111, -0.7871, -0.09706, -0.6091, -0.8046, 0.05827, -0.5909, 0.9981, 0.05998, 0.01649, 0.9177, -0.02594, 0.3965, 0.9961, -0.08804, -0.008163, -0.05093, 0.001684, 0.9987, 0.3861, 0.3875, 0.8371, -0.1907, 0.6737, 0.714, 0.3861, 0.3875, 0.8371, -0.05093, 0.001684, 0.9987, 0.4765, 0.09933, 0.8735, 0.5673, 0.2793, 0.7747, 0.3861, 0.3875, 0.8371, 0.4765, 0.09933, 0.8735, -0.462, -0.09588, 0.8817, -0.2695, -0.1451, 0.952, -0.8763, -0.1824, 0.4459, 0.4765, 0.09933, 0.8735, 0.8567, -0.3608, 0.3686, 0.5673, 0.2793, 0.7747, 0.8567, -0.3608, 0.3686, -0.04555, -0.6172, -0.7855, 0.8406, -0.3965, 0.3691, 0.8406, -0.3965, 0.3691, 0.7656, -0.328, 0.5534, 0.5186, 0.1605, 0.8398, 0.7656, -0.328, 0.5534, 0.16, -0.3713, 0.9146, 0.7629, -0.006173, 0.6465, -0.9446, -0.3278, -0.01642, -0.999, -0.009811, 0.04382, -0.6853, -0.3731, 0.6255, -0.9712, -0.1525, -0.1831, -0.8046, 0.05827, -0.5909, -0.7871, -0.09706, -0.6091, 0.9516, 0.00529, -0.3073, 0.8901, 0.02739, -0.4549, 0.992, 0.0322, -0.1223, -0.3916, 0.1341, -0.9103, 0.2273, 0.007297, -0.9738, -0.7353, 0.01242, -0.6776, -0.9446, -0.3278, -0.01642, 0.515, -0.6305, -0.5807, -0.8385, -0.4865, -0.2456, -0.6853, -0.3731, 0.6255, -0.5937, -0.6584, -0.4626, -0.4343, -0.6679, 0.6045, -0.5904, 0.0003217, 0.8071, -0.6696, -0.6404, 0.3762, -0.4594, -0.5941, 0.6602, -0.678, -0.6042, -0.4186, 0.2965, -0.6313, -0.7166, -0.7224, -0.6822, -0.1125, -0.6853, -0.3731, 0.6255, 0.6425, -0.6794, 0.3544, 0.7946, -0.6012, 0.08516, -0.05093, 0.001684, 0.9987, 0.291, -0.6383, 0.7126, 0.4765, 0.09933, 0.8735, -0.8046, 0.05827, -0.5909, -0.658, 0.7389, -0.1451, -0.8237, 0.5431, -0.163, 0.9925, -0.005546, -0.1219, 0.9446, -0.04471, -0.3251, 0.9966, 0.0441, 0.06902, -0.9055, -0.3617, -0.2218, -0.9179, 0.09103, 0.3863, -0.9309, 0.2555, 0.261, -0.9439, 0.2703, -0.1899, -0.7031, 0.004596, -0.7111, -0.8237, 0.5431, -0.163, 0.5673, 0.2793, 0.7747, 0.8406, -0.3965, 0.3691, 0.5186, 0.1605, 0.8398, 0.9962, 0.016, -0.08524, 0.381, -0.2334, -0.8946, 0.4217, 0.0007425, -0.9067, 0.8657, 0.2528, 0.432, 0.992, 0.0322, -0.1223, 0.7425, -0.02585, 0.6694, 0.9962, 0.016, -0.08524, 0.9914, 0.05554, -0.1181, 0.7629, -0.006173, 0.6465, -0.7097, 0.02896, -0.7039, -0.5862, 0.005919, -0.8101, -0.8272, 0.05349, -0.5594, -0.1907, 0.6737, 0.714, -0.8074, 0.5828, -0.09191, -0.8454, 0.0518, 0.5317, -0.9446, -0.3278, -0.01642, 0.7946, -0.6012, 0.08516, 0.7887, -0.4313, -0.438, -0.5392, -0.04685, -0.8409, -0.8272, 0.05349, -0.5594, -0.5862, 0.005919, -0.8101, -0.999, -0.009811, 0.04382, -0.7604, -0.1478, -0.6324, -0.6853, -0.3731, 0.6255, -0.7353, 0.01242, -0.6776, 0.2477, -0.2336, -0.9403, -0.7604, -0.1478, -0.6324, 0.5673, 0.2793, 0.7747, -0.1851, 0.3389, 0.9224, -0.1718, 0.5985, 0.7825, 0.9981, 0.05998, 0.01649, 0.9925, -0.005546, -0.1219, 0.757, 0.5327, 0.3784, -0.7031, 0.004596, -0.7111, -0.8046, 0.05827, -0.5909, -0.8237, 0.5431, -0.163, -0.8272, 0.05349, -0.5594, -0.5392, -0.04685, -0.8409, -0.7031, 0.004596, -0.7111, 0.7656, -0.328, 0.5534, -0.04555, -0.6172, -0.7855, -0.3122, -0.4357, -0.8442, -0.3985, -0.05934, -0.9153, -0.7116, 0.05237, -0.7007, -0.6762, -0.0737, -0.733, -0.9055, -0.3617, -0.2218, 0.4854, -0.7594, -0.4332, -0.8073, -0.589, 0.03736, 0.6165, -0.5848, 0.5272, -0.5787, -0.7189, -0.3851, -0.118, -0.7589, -0.6405, 0.757, 0.5327, 0.3784, -0.4278, 0.3146, 0.8474, -0.3463, 0.5923, 0.7275, -0.05093, 0.001684, 0.9987, -0.1907, 0.6737, 0.714, -0.8454, 0.0518, 0.5317, -0.9959, -0.03049, 0.0851, -0.9439, 0.2703, -0.1899, -0.1621, -0.1009, 0.9816, -0.01477, 0.9031, 0.4293, -0.3463, 0.5923, 0.7275, -0.8308, 0.3736, 0.4124, -0.2932, 0.6752, 0.6769, -0.01477, 0.9031, 0.4293, -0.8308, 0.3736, 0.4124, -0.4278, 0.3146, 0.8474, -0.999, -0.009811, 0.04382, -0.9231, 0.1362, 0.3596, -0.2558, 0.903, 0.3452, -0.1907, 0.6737, 0.714, 0.3861, 0.3875, 0.8371, -0.7116, 0.05237, -0.7007, -0.7353, 0.01242, -0.6776, -0.999, -0.009811, 0.04382, -0.9712, -0.1525, -0.1831, -0.5787, -0.7189, -0.3851, -0.6411, -0.7658, -0.04984, 0.16, -0.3713, 0.9146, 0.7551, -0.6556, -0.001162, 0.989, -0.1442, -0.03401, 0.4853, -0.1893, 0.8536, -0.2609, -0.1709, 0.9501, -0.1621, -0.1009, 0.9816, -0.1718, 0.5985, 0.7825, -0.2558, 0.903, 0.3452, 0.3861, 0.3875, 0.8371, -0.1621, -0.1009, 0.9816, -0.1851, 0.3389, 0.9224, 0.5816, -0.07152, 0.8103, -0.1851, 0.3389, 0.9224, -0.1621, -0.1009, 0.9816, -0.9439, 0.2703, -0.1899, -0.9309, 0.2555, 0.261, -0.8385, -0.4865, -0.2456, -0.9055, -0.3617, -0.2218, -0.2932, 0.6752, 0.6769, -0.5904, 0.0003217, 0.8071, 0.3186, 0.08821, 0.9438, 0.9177, -0.02594, 0.3965, 0.6912, -0.7217, 0.03815, 0.9961, -0.08804, -0.008163, 0.7656, -0.328, 0.5534, 0.7629, -0.006173, 0.6465, 0.5186, 0.1605, 0.8398, 0.16, -0.3713, 0.9146, -0.7224, -0.6822, -0.1125, -0.0245, -0.667, 0.7446, 0.4217, 0.0007425, -0.9067, -0.3408, -0.05915, -0.9383, 0.5605, 0.1872, -0.8067, -0.3463, 0.5923, 0.7275, 0.6226, 0.7311, 0.2789, 0.757, 0.5327, 0.3784, 0.9914, 0.05554, -0.1181, 0.8738, -0.06219, -0.4823, 0.9859, -0.08134, -0.1463, 0.9859, -0.08134, -0.1463, 0.7651, 0.5967, -0.2421, 0.546, 0.8373, 0.02818, -0.3985, -0.05934, -0.9153, 0.3918, 0.5684, -0.7235, -0.07488, -0.03774, -0.9965, 0.7425, -0.02585, 0.6694, 0.7576, 0.6188, -0.2075, 0.5986, 0.7072, 0.3761, -0.2609, -0.1709, 0.9501, -0.7074, 0.7039, -0.06387, -0.9959, -0.03049, 0.0851, 0.6706, -0.03593, -0.741, 0.8681, 0.1361, -0.4774, 0.5605, 0.1872, -0.8067, -0.9959, -0.03049, 0.0851, -0.4739, 0.6171, -0.6282, -0.7097, 0.02896, -0.7039, -0.2695, -0.1451, 0.952, 0.5986, 0.7072, 0.3761, -0.3808, 0.5953, 0.7075, -0.2609, -0.1709, 0.9501, 0.6326, 0.5546, 0.5407, -0.109, 0.5956, 0.7959, -0.8763, -0.1824, 0.4459, -0.9756, -0.1696, 0.1396, -0.9317, -0.2267, 0.2837, 0.4853, -0.1893, 0.8536, 0.6917, -0.1448, 0.7075, 0.6326, 0.5546, 0.5407, -0.2695, -0.1451, 0.952, -0.8384, 0.5339, 0.1094, -0.8763, -0.1824, 0.4459, -0.5862, 0.005919, -0.8101, -0.4324, 0.02785, -0.9012, -0.3968, 0.04982, -0.9166, 0.3918, 0.5684, -0.7235, -0.3757, 0.6115, -0.6963, 0.7576, 0.6188, -0.2075, -0.3968, 0.04982, -0.9166, -0.5392, -0.04685, -0.8409, -0.5862, 0.005919, -0.8101, -0.3808, 0.5953, 0.7075, 0.5986, 0.7072, 0.3761, -0.8384, 0.5339, 0.1094, -0.7074, 0.7039, -0.06387, 0.6326, 0.5546, 0.5407, -0.4739, 0.6171, -0.6282, -0.3757, 0.6115, -0.6963, -0.4059, 0.8108, -0.4218, 0.7576, 0.6188, -0.2075, 0.5816, -0.07152, 0.8103, 0.4853, -0.1893, 0.8536, -0.1621, -0.1009, 0.9816, 0.6326, 0.5546, 0.5407, 0.546, 0.8373, 0.02818, -0.4739, 0.6171, -0.6282, 0.8901, 0.02739, -0.4549, 0.7576, 0.6188, -0.2075, 0.992, 0.0322, -0.1223, 0.8738, -0.06219, -0.4823, 0.1316, 0.568, -0.8124, 0.7651, 0.5967, -0.2421, -0.6762, -0.0737, -0.733, -0.3757, 0.6115, -0.6963, -0.3985, -0.05934, -0.9153, -0.4324, 0.02785, -0.9012, -0.4739, 0.6171, -0.6282, 0.1316, 0.568, -0.8124, -0.8384, 0.5339, 0.1094, 0.7576, 0.6188, -0.2075, -0.4059, 0.8108, -0.4218, 0.6912, -0.7217, 0.03815, 0.6451, -0.6631, 0.3795, -0.6696, -0.6404, 0.3762, 0.6451, -0.6631, 0.3795, 0.2515, -0.5846, 0.7714, -0.6696, -0.6404, 0.3762, -0.7224, -0.6822, -0.1125, 0.7551, -0.6556, -0.001162, -0.0245, -0.667, 0.7446, -0.8073, -0.589, 0.03736, 0.6912, -0.7217, 0.03815, -0.6696, -0.6404, 0.3762, -0.5787, -0.7189, -0.3851, 0.291, -0.6383, 0.7126, -0.6411, -0.7658, -0.04984, -0.6411, -0.7658, -0.04984, 0.291, -0.6383, 0.7126, -0.7418, -0.571, 0.3517, -0.7418, -0.571, 0.3517, 0.291, -0.6383, 0.7126, -0.05852, -0.5953, 0.8013, -0.4594, -0.5941, 0.6602, -0.6696, -0.6404, 0.3762, 0.2515, -0.5846, 0.7714, 0.7629, -0.006173, 0.6465, -0.1851, 0.3389, 0.9224, 0.5186, 0.1605, 0.8398, 0.3186, 0.08821, 0.9438, 0.6451, -0.6631, 0.3795, 0.9177, -0.02594, 0.3965, -0.7871, -0.09706, -0.6091, -0.118, -0.7589, -0.6405, -0.5787, -0.7189, -0.3851, 0.3186, 0.08821, 0.9438, -0.4594, -0.5941, 0.6602, 0.2515, -0.5846, 0.7714, 0.989, -0.1442, -0.03401, 0.2965, -0.6313, -0.7166, 0.381, -0.2334, -0.8946, -0.8454, 0.0518, 0.5317, -0.05852, -0.5953, 0.8013, -0.05093, 0.001684, 0.9987, -0.7604, -0.1478, -0.6324, 0.2069, -0.6315, -0.7472, -0.5937, -0.6584, -0.4626, 0.4765, 0.09933, 0.8735, 0.6165, -0.5848, 0.5272, 0.8567, -0.3608, 0.3686, 0.8567, -0.3608, 0.3686, -0.118, -0.7589, -0.6405, -0.04555, -0.6172, -0.7855, -0.7948, -0.02105, -0.6066, -0.7951, -0.02153, -0.6061, -0.7955, -0.0221, -0.6055, 0.79, 0.06099, 0.61, 0.7849, 0.05714, 0.617, 0.7918, 0.06237, 0.6076, 0.8029, 0.1123, -0.5854, 0.7579, 0.1583, -0.6329, 0.814, 0.1061, -0.5712, -0.9979, 0.0602, 0.02203, -0.9965, 0.0768, 0.03272, -0.9972, 0.06482, 0.03851, 0.006718, -0.01691, -0.9998, 0.07042, -0.1532, -0.9857, 0.0636, -0.1634, -0.9845, 0.7581, 0.104, 0.6438, 0.7585, 0.1056, 0.6431, 0.7614, 0.1194, 0.6372, 0.6055, -0.01575, -0.7957, 0.547, -0.1522, -0.8231, 0.6661, 0.1181, -0.7364, -0.9983, 0.05791, -0.004248, -0.9989, 0.04771, 0.002959, -0.9991, 0.04175, 0.003391, 0.2631, -0.109, 0.9586, 0.2059, -0.1314, 0.9697, 0.278, -0.103, 0.955, -0.1938, 0.2207, -0.9559, -0.07835, 0.117, -0.99, 0.006718, -0.01691, -0.9998, 0.7394, 0.1966, -0.6439, 0.6661, 0.1181, -0.7364, 0.7579, 0.1583, -0.6329, -0.9991, 0.04175, 0.003391, -0.9984, 0.05527, 0.01173, -0.9979, 0.0602, 0.02203, 0.9988, -0.04718, 0.01069, 0.9982, -0.0573, 0.01773, 0.9991, -0.04126, 0.01023, 0.9969, -0.07661, -0.01889, 0.9982, -0.05982, -0.008283, 0.9976, -0.06464, -0.02463, -0.05937, 0.1517, 0.9866, 0.003455, 0.01615, 0.9999, -0.05264, 0.1619, 0.9854, -0.2102, 0.1306, -0.9689, -0.2653, 0.1085, -0.958, -0.2802, 0.1024, -0.9545, 0.9985, -0.05489, 0.001939, 0.9991, -0.04126, 0.01023, 0.9982, -0.05982, -0.008283, 0.08548, -0.1141, 0.9898, 0.1968, -0.2177, 0.956, 0.003455, 0.01615, 0.9999, -0.7701, -0.1556, 0.6187, -0.8106, -0.1111, 0.5749, -0.8215, -0.1045, 0.5606, -0.5772, 0.1486, 0.803, -0.6325, 0.01266, 0.7745, -0.6861, -0.1122, 0.7188, -0.784, -0.1072, -0.6114, -0.7836, -0.1051, -0.6124, -0.7866, -0.1207, -0.6056, -0.8095, -0.05608, -0.5844, -0.8141, -0.05982, -0.5776, -0.8158, -0.06123, -0.5751, 0.8189, 0.02032, 0.5735, 0.8186, 0.01987, 0.574, 0.8193, 0.02091, 0.5729, -0.6861, -0.1122, 0.7188, -0.7516, -0.192, 0.6311, -0.7701, -0.1556, 0.6187, -0.3916, 0.1341, -0.9103, -0.07488, -0.03774, -0.9965, 0.05541, 0.1921, -0.9798, -0.8237, 0.5431, -0.163, -0.1718, 0.5985, 0.7825, -0.1851, 0.3389, 0.9224, -0.678, -0.6042, -0.4186, 0.16, -0.3713, 0.9146, 0.7656, -0.328, 0.5534, -0.9559, -0.07491, 0.2838, -0.462, -0.09588, 0.8817, -0.8763, -0.1824, 0.4459, 0.8446, 0.05062, -0.533, 0.9516, 0.00529, -0.3073, 0.9446, -0.04471, -0.3251, 0.989, -0.1442, -0.03401, 0.9962, 0.016, -0.08524, 0.7629, -0.006173, 0.6465, 0.7946, -0.6012, 0.08516, 0.6425, -0.6794, 0.3544, 0.2069, -0.6315, -0.7472, -0.8454, 0.0518, 0.5317, -0.9712, -0.1525, -0.1831, -0.6411, -0.7658, -0.04984, -0.9179, 0.09103, 0.3863, -0.9055, -0.3617, -0.2218, -0.8073, -0.589, 0.03736, -0.2558, 0.903, 0.3452, -0.658, 0.7389, -0.1451, -0.8074, 0.5828, -0.09191, 0.6425, -0.6794, 0.3544, -0.4343, -0.6679, 0.6045, -0.5937, -0.6584, -0.4626, -0.658, 0.7389, -0.1451, -0.2558, 0.903, 0.3452, -0.1718, 0.5985, 0.7825, -0.4739, 0.6171, -0.6282, 0.546, 0.8373, 0.02818, 0.7651, 0.5967, -0.2421, 0.9925, -0.005546, -0.1219, 0.9966, 0.0441, 0.06902, 0.8657, 0.2528, 0.432, -0.9439, 0.2703, -0.1899, -0.9959, -0.03049, 0.0851, -0.7097, 0.02896, -0.7039, -0.8308, 0.3736, 0.4124, -0.3463, 0.5923, 0.7275, -0.9309, 0.2555, 0.261, 0.6226, 0.7311, 0.2789, 0.702, 0.5833, 0.4086, 0.9981, 0.05998, 0.01649, 0.4217, 0.0007425, -0.9067, 0.5605, 0.1872, -0.8067, 0.8681, 0.1361, -0.4774, -0.9309, 0.2555, 0.261, -0.3463, 0.5923, 0.7275, -0.4278, 0.3146, 0.8474, -0.01477, 0.9031, 0.4293, -0.2932, 0.6752, 0.6769, 0.702, 0.5833, 0.4086, 0.9961, -0.08804, -0.008163, 0.6912, -0.7217, 0.03815, 0.4854, -0.7594, -0.4332, 0.9981, 0.05998, 0.01649, 0.702, 0.5833, 0.4086, 0.9177, -0.02594, 0.3965, 0.5673, 0.2793, 0.7747, -0.1718, 0.5985, 0.7825, 0.3861, 0.3875, 0.8371, -0.9712, -0.1525, -0.1831, -0.8074, 0.5828, -0.09191, -0.8046, 0.05827, -0.5909, 0.9516, 0.00529, -0.3073, 0.8446, 0.05062, -0.533, 0.8901, 0.02739, -0.4549, -0.3916, 0.1341, -0.9103, 0.05541, 0.1921, -0.9798, 0.2273, 0.007297, -0.9738, -0.9446, -0.3278, -0.01642, 0.7887, -0.4313, -0.438, 0.515, -0.6305, -0.5807, -0.6853, -0.3731, 0.6255, -0.7604, -0.1478, -0.6324, -0.5937, -0.6584, -0.4626, -0.5904, 0.0003217, 0.8071, -0.9179, 0.09103, 0.3863, -0.6696, -0.6404, 0.3762, -0.678, -0.6042, -0.4186, 0.381, -0.2334, -0.8946, 0.2965, -0.6313, -0.7166, -0.6853, -0.3731, 0.6255, -0.4343, -0.6679, 0.6045, 0.6425, -0.6794, 0.3544, -0.05093, 0.001684, 0.9987, -0.05852, -0.5953, 0.8013, 0.291, -0.6383, 0.7126, -0.8046, 0.05827, -0.5909, -0.8074, 0.5828, -0.09191, -0.658, 0.7389, -0.1451, -0.9439, 0.2703, -0.1899, -0.8272, 0.05349, -0.5594, -0.7031, 0.004596, -0.7111, 0.9962, 0.016, -0.08524, 0.989, -0.1442, -0.03401, 0.381, -0.2334, -0.8946, 0.8657, 0.2528, 0.432, 0.9966, 0.0441, 0.06902, 0.992, 0.0322, -0.1223, 0.9962, 0.016, -0.08524, 0.8681, 0.1361, -0.4774, 0.9914, 0.05554, -0.1181, -0.9446, -0.3278, -0.01642, -0.6853, -0.3731, 0.6255, 0.7946, -0.6012, 0.08516, -0.999, -0.009811, 0.04382, -0.7353, 0.01242, -0.6776, -0.7604, -0.1478, -0.6324, -0.7353, 0.01242, -0.6776, 0.2273, 0.007297, -0.9738, 0.2477, -0.2336, -0.9403, 0.5673, 0.2793, 0.7747, 0.5186, 0.1605, 0.8398, -0.1851, 0.3389, 0.9224, 0.7656, -0.328, 0.5534, 0.8406, -0.3965, 0.3691, -0.04555, -0.6172, -0.7855, -0.3985, -0.05934, -0.9153, -0.3916, 0.1341, -0.9103, -0.7116, 0.05237, -0.7007, -0.9055, -0.3617, -0.2218, 0.515, -0.6305, -0.5807, 0.4854, -0.7594, -0.4332, 0.6165, -0.5848, 0.5272, 0.291, -0.6383, 0.7126, -0.5787, -0.7189, -0.3851, 0.757, 0.5327, 0.3784, 0.8657, 0.2528, 0.432, -0.4278, 0.3146, 0.8474, -0.4278, 0.3146, 0.8474, -0.9559, -0.07491, 0.2838, -0.999, -0.009811, 0.04382, -0.7116, 0.05237, -0.7007, -0.3916, 0.1341, -0.9103, -0.7353, 0.01242, -0.6776, -0.9712, -0.1525, -0.1831, -0.7871, -0.09706, -0.6091, -0.5787, -0.7189, -0.3851, 0.16, -0.3713, 0.9146, -0.0245, -0.667, 0.7446, 0.7551, -0.6556, -0.001162, 0.9177, -0.02594, 0.3965, 0.6451, -0.6631, 0.3795, 0.6912, -0.7217, 0.03815, 0.16, -0.3713, 0.9146, -0.678, -0.6042, -0.4186, -0.7224, -0.6822, -0.1125, -0.3463, 0.5923, 0.7275, -0.01477, 0.9031, 0.4293, 0.6226, 0.7311, 0.2789, 0.9914, 0.05554, -0.1181, 0.8681, 0.1361, -0.4774, 0.8738, -0.06219, -0.4823, 0.9859, -0.08134, -0.1463, 0.8738, -0.06219, -0.4823, 0.7651, 0.5967, -0.2421, -0.3985, -0.05934, -0.9153, -0.3757, 0.6115, -0.6963, 0.3918, 0.5684, -0.7235, 0.7425, -0.02585, 0.6694, 0.992, 0.0322, -0.1223, 0.7576, 0.6188, -0.2075, -0.2609, -0.1709, 0.9501, -0.109, 0.5956, 0.7959, -0.7074, 0.7039, -0.06387, 0.6706, -0.03593, -0.741, 0.8738, -0.06219, -0.4823, 0.8681, 0.1361, -0.4774, -0.9959, -0.03049, 0.0851, -0.7074, 0.7039, -0.06387, -0.4739, 0.6171, -0.6282, -0.2695, -0.1451, 0.952, 0.7425, -0.02585, 0.6694, 0.5986, 0.7072, 0.3761, -0.2609, -0.1709, 0.9501, 0.4853, -0.1893, 0.8536, 0.6326, 0.5546, 0.5407, -0.8763, -0.1824, 0.4459, -0.8384, 0.5339, 0.1094, -0.9756, -0.1696, 0.1396, 0.4853, -0.1893, 0.8536, 0.5645, -0.2178, 0.7962, 0.6917, -0.1448, 0.7075, -0.2695, -0.1451, 0.952, -0.3808, 0.5953, 0.7075, -0.8384, 0.5339, 0.1094, -0.5862, 0.005919, -0.8101, -0.7097, 0.02896, -0.7039, -0.4324, 0.02785, -0.9012, -0.3968, 0.04982, -0.9166, -0.3408, -0.05915, -0.9383, -0.5392, -0.04685, -0.8409, -0.7074, 0.7039, -0.06387, -0.109, 0.5956, 0.7959, 0.6326, 0.5546, 0.5407, 0.5816, -0.07152, 0.8103, 0.5645, -0.2178, 0.7962, 0.4853, -0.1893, 0.8536, 0.8901, 0.02739, -0.4549, 0.3918, 0.5684, -0.7235, 0.7576, 0.6188, -0.2075, 0.8738, -0.06219, -0.4823, 0.6706, -0.03593, -0.741, 0.1316, 0.568, -0.8124, -0.6762, -0.0737, -0.733, -0.4059, 0.8108, -0.4218, -0.3757, 0.6115, -0.6963, -0.4324, 0.02785, -0.9012, -0.7097, 0.02896, -0.7039, -0.4739, 0.6171, -0.6282, -0.8384, 0.5339, 0.1094, 0.5986, 0.7072, 0.3761, 0.7576, 0.6188, -0.2075, -0.7224, -0.6822, -0.1125, 0.2965, -0.6313, -0.7166, 0.7551, -0.6556, -0.001162, -0.8073, -0.589, 0.03736, 0.4854, -0.7594, -0.4332, 0.6912, -0.7217, 0.03815, 0.7629, -0.006173, 0.6465, 0.5816, -0.07152, 0.8103, -0.1851, 0.3389, 0.9224, 0.3186, 0.08821, 0.9438, 0.2515, -0.5846, 0.7714, 0.6451, -0.6631, 0.3795, -0.7871, -0.09706, -0.6091, -0.04555, -0.6172, -0.7855, -0.118, -0.7589, -0.6405, 0.3186, 0.08821, 0.9438, -0.5904, 0.0003217, 0.8071, -0.4594, -0.5941, 0.6602, 0.989, -0.1442, -0.03401, 0.7551, -0.6556, -0.001162, 0.2965, -0.6313, -0.7166, -0.8454, 0.0518, 0.5317, -0.7418, -0.571, 0.3517, -0.05852, -0.5953, 0.8013, -0.7604, -0.1478, -0.6324, 0.2477, -0.2336, -0.9403, 0.2069, -0.6315, -0.7472, 0.4765, 0.09933, 0.8735, 0.291, -0.6383, 0.7126, 0.6165, -0.5848, 0.5272, 0.8567, -0.3608, 0.3686, 0.6165, -0.5848, 0.5272, -0.118, -0.7589, -0.6405, -0.7948, -0.02105, -0.6066, -0.7943, -0.02048, -0.6071, -0.7951, -0.02153, -0.6061, 0.79, 0.06099, 0.61, 0.7831, 0.05578, 0.6194, 0.7849, 0.05714, 0.617, 0.8029, 0.1123, -0.5854, 0.7394, 0.1966, -0.6439, 0.7579, 0.1583, -0.6329, -0.9979, 0.0602, 0.02203, -0.9984, 0.05527, 0.01173, -0.9965, 0.0768, 0.03272, 0.006718, -0.01691, -0.9998, -0.07835, 0.117, -0.99, 0.07042, -0.1532, -0.9857, 0.7581, 0.104, 0.6438, 0.755, 0.09031, 0.6495, 0.7585, 0.1056, 0.6431, 0.6055, -0.01575, -0.7957, 0.5517, -0.1624, -0.8181, 0.547, -0.1522, -0.8231, -0.9983, 0.05791, -0.004248, -0.9982, 0.05931, -0.007382, -0.9989, 0.04771, 0.002959, 0.2631, -0.109, 0.9586, 0.1912, -0.1371, 0.9719, 0.2059, -0.1314, 0.9697, -0.1938, 0.2207, -0.9559, -0.2243, 0.2005, -0.9537, -0.07835, 0.117, -0.99, 0.7394, 0.1966, -0.6439, 0.6055, -0.01575, -0.7957, 0.6661, 0.1181, -0.7364, -0.9991, 0.04175, 0.003391, -0.9989, 0.04771, 0.002959, -0.9984, 0.05527, 0.01173, 0.9988, -0.04718, 0.01069, 0.9981, -0.0587, 0.02085, 0.9982, -0.0573, 0.01773, 0.9969, -0.07661, -0.01889, 0.9985, -0.05489, 0.001939, 0.9982, -0.05982, -0.008283, -0.05937, 0.1517, 0.9866, 0.08548, -0.1141, 0.9898, 0.003455, 0.01615, 0.9999, -0.2102, 0.1306, -0.9689, -0.1956, 0.1363, -0.9712, -0.2653, 0.1085, -0.958, 0.9985, -0.05489, 0.001939, 0.9988, -0.04718, 0.01069, 0.9991, -0.04126, 0.01023, 0.08548, -0.1141, 0.9898, 0.2268, -0.1974, 0.9537, 0.1968, -0.2177, 0.956, -0.7701, -0.1556, 0.6187, -0.7516, -0.192, 0.6311, -0.8106, -0.1111, 0.5749, -0.5772, 0.1486, 0.803, -0.5816, 0.159, 0.7978, -0.6325, 0.01266, 0.7745, -0.784, -0.1072, -0.6114, -0.7808, -0.09165, -0.618, -0.7836, -0.1051, -0.6124, -0.8095, -0.05608, -0.5844, -0.8078, -0.05468, -0.5869, -0.8141, -0.05982, -0.5776, 0.8189, 0.02032, 0.5735, 0.8182, 0.01928, 0.5745, 0.8186, 0.01987, 0.574, -0.6861, -0.1122, 0.7188, -0.6325, 0.01266, 0.7745, -0.7516, -0.192, 0.6311, -0.3916, 0.1341, -0.9103, -0.3985, -0.05934, -0.9153, -0.07488, -0.03774, -0.9965, 0.7198, -0.1089, 0.6856, 0.7198, -0.1089, 0.6856, 0.7198, -0.1089, 0.6856, 0.7198, -0.1089, 0.6856, 0.9884, 0.1107, -0.1044, 0.9884, 0.1107, -0.1044, 0.9884, 0.1107, -0.1044, 0.9884, 0.1107, -0.1044])] * 3)])

# ---- objects
ob_knesshighheels_ground = bpy.data.objects.new('KnessHighHeels_Ground', me_mesh_002)

# ---- transforms, parenting, visibility, modifiers, constraints
ob_knesshighheels_ground.location = (1.431e-08, -5.029e-08, 0.02198)
ob_knesshighheels_ground.rotation_euler = (1.577, -1.124e-11, 1.863e-09)
ob_knesshighheels_ground.scale = (1.0, 1.0, 1.0)
ob_knesshighheels_ground.color = (0.8, 0.8, 0.8, 1.0)
_vg = ob_knesshighheels_ground.vertex_groups.new(name='Bip01_L_Calf')
for _i, _w in zip([25, 27, 31, 32, 37, 38, 39, 40, 41, 42, 85, 86, 90, 91, 92, 93, 94, 100, 101, 128, 129, 130, 135, 138, 140, 160, 161, 162, 163, 164, 165, 168, 169, 170, 171, 172, 173, 174, 175], [1.0, 1.0, 1.0, 1.0, 1.0, 1.0, 1.0, 1.0, 1.0, 1.0, 1.0, 1.0, 1.0, 1.0, 1.0, 1.0, 1.0, 1.0, 1.0, 1.0, 1.0, 1.0, 1.0, 1.0, 1.0, 1.0, 1.0, 1.0, 1.0, 1.0, 1.0, 1.0, 1.0, 1.0, 1.0, 1.0, 1.0, 1.0, 1.0]): _vg.add([_i], _w, 'REPLACE')
_vg = ob_knesshighheels_ground.vertex_groups.new(name='Bip01_L_Foot')
for _i, _w in zip([0, 1, 2, 3, 4, 5, 6, 7, 8, 9, 10, 11, 12, 13, 14, 15, 16, 17, 18, 19, 20, 21, 22, 23, 24, 25, 26, 27, 28, 29, 30, 32, 33, 34, 35, 36, 37, 104, 105, 106, 107, 108, 109, 110, 111, 112, 113, 114, 126, 127, 128, 129, 158, 159, 160, 161, 166, 167, 168, 169], [1.0, 1.0, 1.0, 1.0, 1.0, 1.0, 1.0, 1.0, 1.0, 1.0, 1.0, 1.0, 1.0, 0.9962, 1.0, 1.0, 1.0, 1.0, 1.0, 1.0, 1.0, 1.0, 0.9794, 1.0, 1.0, 1.0, 1.0, 1.0, 1.0, 1.0, 1.0, 1.0, 1.0, 1.0, 1.0, 1.0, 1.0, 1.0, 1.0, 1.0, 1.0, 1.0, 1.0, 1.0, 1.0, 0.9962, 0.9794, 1.0, 1.0, 1.0, 1.0, 1.0, 1.0, 1.0, 1.0, 1.0, 1.0, 1.0, 1.0, 1.0]): _vg.add([_i], _w, 'REPLACE')
_vg = ob_knesshighheels_ground.vertex_groups.new(name='Bip01_R_Calf')
for _i, _w in zip([68, 73, 74, 79, 80, 81, 82, 83, 84, 87, 88, 89, 95, 96, 97, 98, 99, 102, 103, 133, 134, 136, 137, 139, 141, 144, 145, 146, 147, 148, 149, 152, 153, 154, 155, 156, 157, 176, 177], [0.9552, 1.0, 1.0, 1.0, 0.9994, 1.0, 1.0, 0.9978, 1.0, 0.9838, 0.9841, 0.9776, 0.9994, 1.0, 1.0, 0.9978, 1.0, 0.9838, 0.9841, 1.0, 1.0, 0.9838, 0.9776, 1.0, 0.9838, 1.0, 1.0, 0.9838, 0.9776, 1.0, 0.9838, 1.0, 1.0, 0.9838, 0.9776, 1.0, 0.9838, 1.0, 1.0]): _vg.add([_i], _w, 'REPLACE')
_vg = ob_knesshighheels_ground.vertex_groups.new(name='Bip01_R_Foot')
for _i, _w in zip([35, 43, 44, 45, 46, 47, 48, 49, 50, 51, 52, 53, 54, 55, 56, 57, 58, 59, 60, 61, 62, 63, 64, 65, 66, 67, 68, 69, 70, 71, 72, 73, 74, 75, 76, 77, 78, 79, 89, 115, 116, 117, 118, 119, 120, 121, 122, 123, 124, 125, 131, 132, 133, 137, 142, 143, 144, 147, 150, 151, 152, 155], [0.01035, 1.0, 1.0, 1.0, 1.0, 1.0, 1.0, 1.0, 0.9991, 1.0, 1.0, 1.0, 1.0, 1.0, 1.0, 1.0, 1.0, 1.0, 1.0, 1.0, 1.0, 1.0, 1.0, 0.999, 0.9999, 1.0, 0.9954, 1.0, 1.0, 1.0, 1.0, 0.9999, 1.0, 1.0, 1.0, 1.0, 1.0, 1.0, 0.9977, 1.0, 1.0, 0.9991, 1.0, 1.0, 1.0, 1.0, 1.0, 1.0, 0.999, 0.9999, 1.0, 1.0, 1.0, 0.9977, 1.0, 1.0, 1.0, 0.9977, 1.0, 1.0, 1.0, 0.9977]): _vg.add([_i], _w, 'REPLACE')
_m = ob_knesshighheels_ground.modifiers.new('Bip01', 'ARMATURE')

# ---- collection membership
scene.collection.objects.link(ob_knesshighheels_ground)

# ---- scene / render settings (as saved in the file)
scene.frame_start = 1; scene.frame_end = 250; scene.frame_set(1)
scene.render.engine = 'BLENDER_EEVEE_NEXT'
scene.render.fps = 30
scene.cycles.sampling_pattern = 'TABULATED_SOBOL'
scene.eevee.ray_tracing_options.trace_max_roughness = 0.0
bpy.context.view_layer.update()

# ---- added for rendering (the .blend has no active camera and no usable light): camera, sun
cam_auto = bpy.data.cameras.new('AutoCamera')
cam_auto.lens = 50.0
cam_auto.sensor_width = 36.0
cam_auto.clip_end = 1000.0
ob_auto_camera = bpy.data.objects.new('AutoCamera', cam_auto)
scene.collection.objects.link(ob_auto_camera)
ob_auto_camera.location = (0.364744, -0.366781, 0.401396)
ob_auto_camera.rotation_euler = (1.09748, -7.21219e-08, 0.694738)
scene.camera = ob_auto_camera
light_auto_sun = bpy.data.lights.new('AutoSun', 'SUN')
light_auto_sun.energy = 3.0
light_auto_sun.angle = 0.0523599
ob_auto_sun = bpy.data.objects.new('AutoSun', light_auto_sun)
scene.collection.objects.link(ob_auto_sun)
ob_auto_sun.rotation_euler = (0.872665, 0.174533, 0.523599)
bpy.context.view_layer.update()
